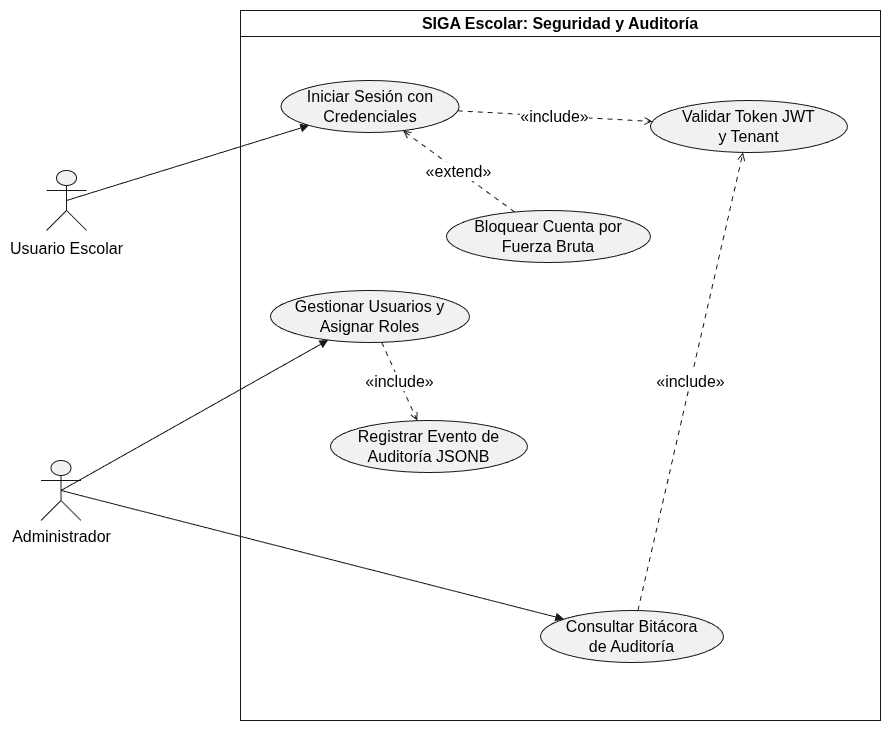

The diagram above was exported from draw.io. Its source (the exported page's mxGraphModel, read from the mxfile embedded in the PNG):
<mxGraphModel dx="1414" dy="813" grid="1" gridSize="10" guides="1" tooltips="1" connect="1" arrows="1" fold="1" page="1" pageScale="1" pageWidth="827" pageHeight="1169" math="0" shadow="0">
  <root>
    <mxCell id="0" />
    <mxCell id="1" parent="0" />
    <UserObject label="" plantUmlData="{&#10;  &quot;data&quot;: &quot;@startuml\nskinparam packageStyle rectangle\nskinparam shadowing false\n\nactor \&quot;Usuario Escolar\&quot; as User\nactor \&quot;Administrador\&quot; as Admin\n\nrectangle \&quot;SIGA Escolar: Seguridad y Auditoría\&quot; {\n  usecase \&quot;Iniciar Sesión con\\nCredenciales\&quot; as CU101\n  usecase \&quot;Bloquear Cuenta por\\nFuerza Bruta\&quot; as CU102\n  usecase \&quot;Gestionar Usuarios y\\nAsignar Roles\&quot; as CU103\n  usecase \&quot;Consultar Bitácora\\nde Auditoría\&quot; as CU104\n  usecase \&quot;Validar Token JWT\\ny Tenant\&quot; as CU105\n  usecase \&quot;Registrar Evento de\\nAuditoría JSONB\&quot; as CU106\n}\n\nUser --&gt; CU101\nAdmin --&gt; CU103\nAdmin --&gt; CU104\n\nCU101 ..&gt; CU105 : &lt;&lt;include&gt;&gt;\nCU102 ..&gt; CU101 : &lt;&lt;extend&gt;&gt;\nCU103 ..&gt; CU106 : &lt;&lt;include&gt;&gt;\nCU104 ..&gt; CU105 : &lt;&lt;include&gt;&gt;\n@enduml&quot;,&#10;  &quot;config&quot;: null&#10;}" id="9v4lojU27L3wAZubq8B6-93">
      <mxCell connectable="0" parent="1" style="group;transparentBounds=1;editIcon=1;lockedGroup=0;groupPadding=10;fontSize=16;" vertex="1">
        <mxGeometry as="geometry" />
      </mxCell>
    </UserObject>
    <UserObject label="SIGA Escolar: Seguridad y Auditoría" plantUmlId="rect_0" plantUmlBaseStyle="swimlane;collapsible=0;startSize=26;fillColor=none;strokeColor=#181818;fontColor=#000000;fontSize=13;fontStyle=1;whiteSpace=wrap;shadow=0;" plantUmlBaseValue="SIGA Escolar: Seguridad y Auditoría" id="9v4lojU27L3wAZubq8B6-94">
      <mxCell parent="9v4lojU27L3wAZubq8B6-93" style="swimlane;collapsible=0;startSize=26;fillColor=none;strokeColor=#181818;fontColor=#000000;fontSize=16;fontStyle=1;whiteSpace=wrap;shadow=0;" vertex="1">
        <mxGeometry height="710" width="640" x="510" y="220" as="geometry" />
      </mxCell>
    </UserObject>
    <UserObject label="Iniciar Sesión con&lt;br&gt;Credenciales" plantUmlId="uc_1" plantUmlBaseStyle="ellipse;html=1;fillColor=#F1F1F1;strokeColor=#181818;whiteSpace=wrap;fontColor=#000000;fontSize=14;shadow=0;" plantUmlBaseValue="Iniciar Sesión con&lt;br&gt;Credenciales" id="9v4lojU27L3wAZubq8B6-95">
      <mxCell parent="9v4lojU27L3wAZubq8B6-94" style="ellipse;html=1;fillColor=#F1F1F1;strokeColor=#181818;whiteSpace=wrap;fontColor=#000000;fontSize=16;shadow=0;" vertex="1">
        <mxGeometry height="52" width="178" x="40.5" y="70" as="geometry" />
      </mxCell>
    </UserObject>
    <UserObject label="Bloquear Cuenta por&lt;br&gt;Fuerza Bruta" plantUmlId="uc_2" plantUmlBaseStyle="ellipse;html=1;fillColor=#F1F1F1;strokeColor=#181818;whiteSpace=wrap;fontColor=#000000;fontSize=14;shadow=0;" plantUmlBaseValue="Bloquear Cuenta por&lt;br&gt;Fuerza Bruta" id="9v4lojU27L3wAZubq8B6-96">
      <mxCell parent="9v4lojU27L3wAZubq8B6-94" style="ellipse;html=1;fillColor=#F1F1F1;strokeColor=#181818;whiteSpace=wrap;fontColor=#000000;fontSize=16;shadow=0;" vertex="1">
        <mxGeometry height="52" width="204" x="206" y="200" as="geometry" />
      </mxCell>
    </UserObject>
    <UserObject label="Gestionar Usuarios y&lt;br&gt;Asignar Roles" plantUmlId="uc_3" plantUmlBaseStyle="ellipse;html=1;fillColor=#F1F1F1;strokeColor=#181818;whiteSpace=wrap;fontColor=#000000;fontSize=14;shadow=0;" plantUmlBaseValue="Gestionar Usuarios y&lt;br&gt;Asignar Roles" id="9v4lojU27L3wAZubq8B6-97">
      <mxCell parent="9v4lojU27L3wAZubq8B6-94" style="ellipse;html=1;fillColor=#F1F1F1;strokeColor=#181818;whiteSpace=wrap;fontColor=#000000;fontSize=16;shadow=0;" vertex="1">
        <mxGeometry height="52" width="199" x="30" y="280" as="geometry" />
      </mxCell>
    </UserObject>
    <UserObject label="Consultar Bitácora&lt;br&gt;de Auditoría" plantUmlId="uc_4" plantUmlBaseStyle="ellipse;html=1;fillColor=#F1F1F1;strokeColor=#181818;whiteSpace=wrap;fontColor=#000000;fontSize=14;shadow=0;" plantUmlBaseValue="Consultar Bitácora&lt;br&gt;de Auditoría" id="9v4lojU27L3wAZubq8B6-98">
      <mxCell parent="9v4lojU27L3wAZubq8B6-94" style="ellipse;html=1;fillColor=#F1F1F1;strokeColor=#181818;whiteSpace=wrap;fontColor=#000000;fontSize=16;shadow=0;" vertex="1">
        <mxGeometry height="52" width="183" x="300" y="600" as="geometry" />
      </mxCell>
    </UserObject>
    <UserObject label="Validar Token JWT&lt;br&gt;y Tenant" plantUmlId="uc_5" plantUmlBaseStyle="ellipse;html=1;fillColor=#F1F1F1;strokeColor=#181818;whiteSpace=wrap;fontColor=#000000;fontSize=14;shadow=0;" plantUmlBaseValue="Validar Token JWT&lt;br&gt;y Tenant" id="9v4lojU27L3wAZubq8B6-99">
      <mxCell parent="9v4lojU27L3wAZubq8B6-94" style="ellipse;html=1;fillColor=#F1F1F1;strokeColor=#181818;whiteSpace=wrap;fontColor=#000000;fontSize=16;shadow=0;" vertex="1">
        <mxGeometry height="52" width="197" x="410" y="90" as="geometry" />
      </mxCell>
    </UserObject>
    <UserObject label="Registrar Evento de&lt;br&gt;Auditoría JSONB" plantUmlId="uc_6" plantUmlBaseStyle="ellipse;html=1;fillColor=#F1F1F1;strokeColor=#181818;whiteSpace=wrap;fontColor=#000000;fontSize=14;shadow=0;" plantUmlBaseValue="Registrar Evento de&lt;br&gt;Auditoría JSONB" id="9v4lojU27L3wAZubq8B6-100">
      <mxCell parent="9v4lojU27L3wAZubq8B6-94" style="ellipse;html=1;fillColor=#F1F1F1;strokeColor=#181818;whiteSpace=wrap;fontColor=#000000;fontSize=16;shadow=0;" vertex="1">
        <mxGeometry height="52" width="197" x="90" y="410" as="geometry" />
      </mxCell>
    </UserObject>
    <UserObject label="«include»" plantUmlId="rel_14" plantUmlBaseStyle="endArrow=open;dashed=1;dashPattern=5 5;strokeColor=#181818;fontColor=#000000;fontSize=11;edgeStyle=none;rounded=0;html=1;curved=0;endSize=6;sourcePerimeterSpacing=0;targetPerimeterSpacing=0;" plantUmlBaseValue="«include»" id="9v4lojU27L3wAZubq8B6-108">
      <mxCell edge="1" parent="9v4lojU27L3wAZubq8B6-94" source="9v4lojU27L3wAZubq8B6-95" style="endArrow=open;dashed=1;dashPattern=5 5;strokeColor=#181818;fontColor=#000000;fontSize=16;edgeStyle=none;rounded=0;html=1;curved=0;endSize=6;sourcePerimeterSpacing=0;targetPerimeterSpacing=0;" target="9v4lojU27L3wAZubq8B6-99">
        <mxGeometry relative="1" as="geometry" />
      </mxCell>
    </UserObject>
    <UserObject label="«extend»" plantUmlId="rel_15" plantUmlBaseStyle="endArrow=open;dashed=1;dashPattern=5 5;strokeColor=#181818;fontColor=#000000;fontSize=11;edgeStyle=none;rounded=0;html=1;curved=0;endSize=6;sourcePerimeterSpacing=0;targetPerimeterSpacing=0;" plantUmlBaseValue="«extend»" id="9v4lojU27L3wAZubq8B6-109">
      <mxCell edge="1" parent="9v4lojU27L3wAZubq8B6-94" source="9v4lojU27L3wAZubq8B6-96" style="endArrow=open;dashed=1;dashPattern=5 5;strokeColor=#181818;fontColor=#000000;fontSize=16;edgeStyle=none;rounded=0;html=1;curved=0;endSize=6;sourcePerimeterSpacing=0;targetPerimeterSpacing=0;" target="9v4lojU27L3wAZubq8B6-95">
        <mxGeometry relative="1" as="geometry" />
      </mxCell>
    </UserObject>
    <UserObject label="«include»" plantUmlId="rel_16" plantUmlBaseStyle="endArrow=open;dashed=1;dashPattern=5 5;strokeColor=#181818;fontColor=#000000;fontSize=11;edgeStyle=none;rounded=0;html=1;curved=0;endSize=6;sourcePerimeterSpacing=0;targetPerimeterSpacing=0;" plantUmlBaseValue="«include»" id="9v4lojU27L3wAZubq8B6-110">
      <mxCell edge="1" parent="9v4lojU27L3wAZubq8B6-94" source="9v4lojU27L3wAZubq8B6-97" style="endArrow=open;dashed=1;dashPattern=5 5;strokeColor=#181818;fontColor=#000000;fontSize=16;edgeStyle=none;rounded=0;html=1;curved=0;endSize=6;sourcePerimeterSpacing=0;targetPerimeterSpacing=0;" target="9v4lojU27L3wAZubq8B6-100">
        <mxGeometry relative="1" as="geometry" />
      </mxCell>
    </UserObject>
    <UserObject label="«include»" plantUmlId="rel_17" plantUmlBaseStyle="endArrow=open;dashed=1;dashPattern=5 5;strokeColor=#181818;fontColor=#000000;fontSize=11;edgeStyle=none;rounded=0;html=1;curved=0;endSize=6;sourcePerimeterSpacing=0;targetPerimeterSpacing=0;" plantUmlBaseValue="«include»" id="9v4lojU27L3wAZubq8B6-111">
      <mxCell edge="1" parent="9v4lojU27L3wAZubq8B6-94" source="9v4lojU27L3wAZubq8B6-98" style="endArrow=open;dashed=1;dashPattern=5 5;strokeColor=#181818;fontColor=#000000;fontSize=16;edgeStyle=none;rounded=0;html=1;curved=0;endSize=6;sourcePerimeterSpacing=0;targetPerimeterSpacing=0;" target="9v4lojU27L3wAZubq8B6-99">
        <mxGeometry relative="1" as="geometry" />
      </mxCell>
    </UserObject>
    <UserObject label="" plantUmlId="actor_7" plantUmlBaseStyle="shape=umlActor;html=1;fillColor=#F1F1F1;strokeColor=#181818;fontColor=#000000;fontSize=14;shadow=0;" plantUmlBaseValue="" id="9v4lojU27L3wAZubq8B6-101">
      <mxCell parent="9v4lojU27L3wAZubq8B6-93" style="shape=umlActor;html=1;fillColor=#F1F1F1;strokeColor=#181818;fontColor=#000000;fontSize=16;shadow=0;" vertex="1">
        <mxGeometry height="60" width="40" x="316" y="380" as="geometry" />
      </mxCell>
    </UserObject>
    <UserObject label="Usuario Escolar" plantUmlId="actorlbl_8" plantUmlBaseStyle="text;html=1;align=center;verticalAlign=top;fontColor=#000000;fontSize=14;" plantUmlBaseValue="Usuario Escolar" id="9v4lojU27L3wAZubq8B6-102">
      <mxCell parent="9v4lojU27L3wAZubq8B6-93" style="text;html=1;align=center;verticalAlign=top;fontColor=#000000;fontSize=16;" vertex="1">
        <mxGeometry height="17" width="112" x="280" y="442" as="geometry" />
      </mxCell>
    </UserObject>
    <UserObject label="" plantUmlId="actor_9" plantUmlBaseStyle="shape=umlActor;html=1;fillColor=#F1F1F1;strokeColor=#181818;fontColor=#000000;fontSize=14;shadow=0;" plantUmlBaseValue="" id="9v4lojU27L3wAZubq8B6-103">
      <mxCell parent="9v4lojU27L3wAZubq8B6-93" style="shape=umlActor;html=1;fillColor=#F1F1F1;strokeColor=#181818;fontColor=#000000;fontSize=16;shadow=0;" vertex="1">
        <mxGeometry height="60" width="40" x="310.5" y="670" as="geometry" />
      </mxCell>
    </UserObject>
    <UserObject label="Administrador" plantUmlId="actorlbl_10" plantUmlBaseStyle="text;html=1;align=center;verticalAlign=top;fontColor=#000000;fontSize=14;" plantUmlBaseValue="Administrador" id="9v4lojU27L3wAZubq8B6-104">
      <mxCell parent="9v4lojU27L3wAZubq8B6-93" style="text;html=1;align=center;verticalAlign=top;fontColor=#000000;fontSize=16;" vertex="1">
        <mxGeometry height="17" width="101" x="280" y="730" as="geometry" />
      </mxCell>
    </UserObject>
    <UserObject label="" plantUmlId="rel_11" plantUmlBaseStyle="endArrow=block;endFill=1;strokeColor=#181818;fontColor=#000000;fontSize=11;edgeStyle=none;rounded=0;html=1;exitX=0.5;exitY=1.37;exitPerimeter=0;curved=0;endSize=6;sourcePerimeterSpacing=0;targetPerimeterSpacing=0;" plantUmlBaseValue="" id="9v4lojU27L3wAZubq8B6-105">
      <mxCell edge="1" parent="9v4lojU27L3wAZubq8B6-93" source="9v4lojU27L3wAZubq8B6-101" style="endArrow=block;endFill=1;strokeColor=#181818;fontColor=#000000;fontSize=16;edgeStyle=none;rounded=0;html=1;exitX=0.5;exitY=0.5;exitPerimeter=0;curved=0;endSize=6;sourcePerimeterSpacing=0;targetPerimeterSpacing=0;exitDx=0;exitDy=0;" target="9v4lojU27L3wAZubq8B6-95">
        <mxGeometry relative="1" as="geometry" />
      </mxCell>
    </UserObject>
    <UserObject label="" plantUmlId="rel_12" plantUmlBaseStyle="endArrow=block;endFill=1;strokeColor=#181818;fontColor=#000000;fontSize=11;edgeStyle=none;rounded=0;html=1;exitX=0.5;exitY=1.37;exitPerimeter=0;curved=0;endSize=6;sourcePerimeterSpacing=0;targetPerimeterSpacing=0;" plantUmlBaseValue="" id="9v4lojU27L3wAZubq8B6-106">
      <mxCell edge="1" parent="9v4lojU27L3wAZubq8B6-93" source="9v4lojU27L3wAZubq8B6-103" style="endArrow=block;endFill=1;strokeColor=#181818;fontColor=#000000;fontSize=16;edgeStyle=none;rounded=0;html=1;exitX=0.5;exitY=0.5;exitPerimeter=0;curved=0;endSize=6;sourcePerimeterSpacing=0;targetPerimeterSpacing=0;exitDx=0;exitDy=0;" target="9v4lojU27L3wAZubq8B6-97">
        <mxGeometry relative="1" as="geometry" />
      </mxCell>
    </UserObject>
    <UserObject label="" plantUmlId="rel_13" plantUmlBaseStyle="endArrow=block;endFill=1;strokeColor=#181818;fontColor=#000000;fontSize=11;edgeStyle=none;rounded=0;html=1;exitX=0.5;exitY=1.37;exitPerimeter=0;curved=0;endSize=6;sourcePerimeterSpacing=0;targetPerimeterSpacing=0;" plantUmlBaseValue="" id="9v4lojU27L3wAZubq8B6-107">
      <mxCell edge="1" parent="9v4lojU27L3wAZubq8B6-93" source="9v4lojU27L3wAZubq8B6-103" style="endArrow=block;endFill=1;strokeColor=#181818;fontColor=#000000;fontSize=16;edgeStyle=none;rounded=0;html=1;exitX=0.5;exitY=0.5;exitPerimeter=0;curved=0;endSize=6;sourcePerimeterSpacing=0;targetPerimeterSpacing=0;exitDx=0;exitDy=0;" target="9v4lojU27L3wAZubq8B6-98">
        <mxGeometry relative="1" as="geometry" />
      </mxCell>
    </UserObject>
  </root>
</mxGraphModel>